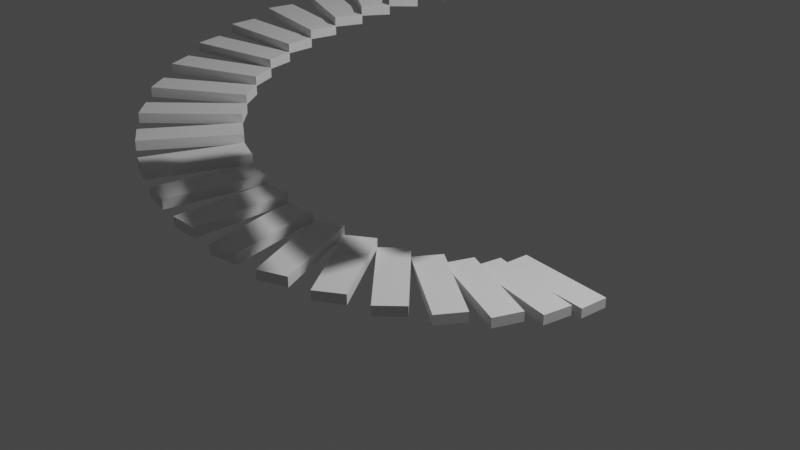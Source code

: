 # Source: SpiralLadder2.blend  (saved by Blender 3.3.6; exported with 4.5.12 LTS)
import bpy
from mathutils import Matrix  # noqa: F401  (used for matrix-valued properties, if any)

bpy.ops.wm.read_factory_settings(use_empty=True)
scene = bpy.context.scene
scene.name = 'Scene'

# ---- collections
col_collection = bpy.data.collections.new('Collection'); scene.collection.children.link(col_collection)

# ---- materials (node trees are filled in below, after node groups)
mat_material = bpy.data.materials.new('Material')
mat_material.alpha_threshold = 0.0
mat_material.use_transparent_shadow = False
mat_material.roughness = 0.5
mat_material.line_color = (0.0, 0.0, 0.0, 1.0)

# ---- node groups
ng_geometry_nodes = bpy.data.node_groups.new('Geometry Nodes', 'GeometryNodeTree')
_s = ng_geometry_nodes.interface.new_socket(name='Geometry', in_out='OUTPUT', socket_type='NodeSocketGeometry')
_s = ng_geometry_nodes.interface.new_socket(name='Geometry', in_out='INPUT', socket_type='NodeSocketGeometry')
_s = ng_geometry_nodes.interface.new_socket(name='Resolution', in_out='INPUT', socket_type='NodeSocketInt')
_s.default_value = 32
_s.min_value = 1
_s.max_value = 1024
_s = ng_geometry_nodes.interface.new_socket(name='Rotations', in_out='INPUT', socket_type='NodeSocketFloat')
_s.default_value = 2.0
_s.min_value = 0.0
_s = ng_geometry_nodes.interface.new_socket(name='Start Radius', in_out='INPUT', socket_type='NodeSocketFloat')
_s.subtype = 'DISTANCE'
_s.default_value = 1.0
_s = ng_geometry_nodes.interface.new_socket(name='End Radius', in_out='INPUT', socket_type='NodeSocketFloat')
_s.subtype = 'DISTANCE'
_s.default_value = 2.0
_s = ng_geometry_nodes.interface.new_socket(name='Height', in_out='INPUT', socket_type='NodeSocketFloat')
_s.subtype = 'DISTANCE'
_s.default_value = 2.0
_s = ng_geometry_nodes.interface.new_socket(name='Grid Size X', in_out='INPUT', socket_type='NodeSocketFloat')
_s.subtype = 'DISTANCE'
_s.default_value = 1.0
_s.min_value = 0.0
_s = ng_geometry_nodes.interface.new_socket(name='Grid Size Y', in_out='INPUT', socket_type='NodeSocketFloat')
_s.subtype = 'DISTANCE'
_s.default_value = 1.0
_s.min_value = 0.0
_s = ng_geometry_nodes.interface.new_socket(name='Thickness', in_out='INPUT', socket_type='NodeSocketFloat')
_s.default_value = 1.0
ng_geometry_nodes.is_modifier = True
_N = ng_geometry_nodes.nodes; _L = ng_geometry_nodes.links
n0 = _N.new('GeometryNodeStoreNamedAttribute'); n0.name = 'Store Named Attribute'; n0.location = (-865, -231)
n0.data_type = 'FLOAT_VECTOR'
n0.domain = 'CORNER'
n0.inputs[2].default_value = 'uv_map'
n1 = _N.new('GeometryNodeMeshGrid'); n1.name = 'Grid'; n1.location = (-890, -231)
n1.inputs[2].default_value = 2
n1.inputs[3].default_value = 2
n2 = _N.new('NodeGroupInput'); n2.name = 'Group Input'; n2.location = (-1288, -207)
n3 = _N.new('GeometryNodeExtrudeMesh'); n3.name = 'Extrude Mesh'; n3.location = (-670, -220)
n4 = _N.new('NodeGroupOutput'); n4.name = 'Group Output'; n4.location = (286, -200)
n5 = _N.new('GeometryNodeCurveSpiral'); n5.name = 'Spiral'; n5.location = (-681, 72)
n6 = _N.new('GeometryNodeInstanceOnPoints'); n6.name = 'Instance on Points'; n6.location = (-152, -87)
n7 = _N.new('GeometryNodeInputTangent'); n7.name = 'Curve Tangent'; n7.location = (-576, -548)
n8 = _N.new('FunctionNodeAlignEulerToVector'); n8.name = 'Align Euler to Vector'; n8.location = (-374, -490)
n8.pivot_axis = 'Z'
_L.new(n2.outputs[1], n5.inputs[0])
_L.new(n2.outputs[2], n5.inputs[1])
_L.new(n2.outputs[3], n5.inputs[2])
_L.new(n2.outputs[4], n5.inputs[3])
_L.new(n2.outputs[5], n5.inputs[4])
_L.new(n2.outputs[6], n1.inputs[0])
_L.new(n2.outputs[7], n1.inputs[1])
_L.new(n0.outputs[0], n3.inputs[0])
_L.new(n2.outputs[8], n3.inputs[3])
_L.new(n7.outputs[0], n8.inputs[2])
_L.new(n3.outputs[0], n6.inputs[2])
_L.new(n5.outputs[0], n6.inputs[0])
_L.new(n6.outputs[0], n4.inputs[0])
_L.new(n8.outputs[0], n6.inputs[5])
_L.new(n1.outputs[0], n0.inputs[0])
_L.new(n1.outputs[1], n0.inputs[3])
n4.is_active_output = True

# ---- material node trees
mat_material.use_nodes = True; mat_material.node_tree.nodes.clear()
_N = mat_material.node_tree.nodes; _L = mat_material.node_tree.links
n0 = _N.new('ShaderNodeOutputMaterial'); n0.name = 'Material Output'; n0.location = (300, 300)
n1 = _N.new('ShaderNodeBsdfPrincipled'); n1.name = 'Principled BSDF'; n1.location = (10, 300)
n1.distribution = 'GGX'
n1.subsurface_method = 'RANDOM_WALK_SKIN'
n1.inputs[3].default_value = 1.45
n1.inputs[27].default_value = (0.0, 0.0, 0.0, 1.0)
n1.inputs[28].default_value = 1.0
_L.new(n1.outputs[0], n0.inputs[0])
n0.is_active_output = True

# ---- world
world_world = bpy.data.worlds.new('World'); scene.world = world_world
world_world.use_nodes = True; world_world.node_tree.nodes.clear()
_N = world_world.node_tree.nodes; _L = world_world.node_tree.links
n0 = _N.new('ShaderNodeOutputWorld'); n0.name = 'World Output'; n0.location = (300, 300)
n1 = _N.new('ShaderNodeBackground'); n1.name = 'Background'; n1.location = (10, 300)
n1.inputs[0].default_value = (0.05088, 0.05088, 0.05088, 1.0)
_L.new(n1.outputs[0], n0.inputs[0])
n0.is_active_output = True
world_world.color = (0.05088, 0.05088, 0.05088)
world_world.use_sun_shadow = False
world_world.sun_shadow_jitter_overblur = 0.0

# ---- cameras
cam_camera = bpy.data.cameras.new('Camera')
cam_camera.clip_end = 100.0
cam_camera.ortho_scale = 7.314

# ---- lights
light_light = bpy.data.lights.new('Light', 'POINT')
light_light.transmission_factor = 0.0
light_light.energy = 1000.0
light_light.shadow_soft_size = 0.1
light_light.shadow_maximum_resolution = 0.006
light_light.use_absolute_resolution = True

# ---- meshes
me_cube = bpy.data.meshes.new('Cube')
me_cube.from_pydata([(1.0, 1.0, 1.0), (1.0, 1.0, -1.0), (1.0, -1.0, 1.0), (1.0, -1.0, -1.0), (-1.0, 1.0, 1.0), (-1.0, 1.0, -1.0), (-1.0, -1.0, 1.0), (-1.0, -1.0, -1.0)], [], [(0, 4, 6, 2), (3, 2, 6, 7), (7, 6, 4, 5), (5, 1, 3, 7), (1, 0, 2, 3), (5, 4, 0, 1)])
_uv = me_cube.uv_layers.new(name='UVMap')
_uv.uv.foreach_set('vector', [0.625, 0.5, 0.875, 0.5, 0.875, 0.75, 0.625, 0.75, 0.375, 0.75, 0.625, 0.75, 0.625, 1.0, 0.375, 1.0, 0.375, 0.0, 0.625, 0.0, 0.625, 0.25, 0.375, 0.25, 0.125, 0.5, 0.375, 0.5, 0.375, 0.75, 0.125, 0.75, 0.375, 0.5, 0.625, 0.5, 0.625, 0.75, 0.375, 0.75, 0.375, 0.25, 0.625, 0.25, 0.625, 0.5, 0.375, 0.5])
me_cube.materials.append(mat_material)
me_cube.use_mirror_vertex_groups = False
me_cube.update()

# ---- objects
ob_cube = bpy.data.objects.new('Cube', me_cube)
ob_light = bpy.data.objects.new('Light', light_light)
ob_camera = bpy.data.objects.new('Camera', cam_camera)

# ---- transforms, parenting, visibility, modifiers, constraints
ob_cube.location = (0.0, 0.0, 0.0)
ob_cube.lock_rotations_4d = False
ob_cube.empty_display_type = 'ARROWS'
ob_cube.lineart.crease_threshold = 0.0
_m = ob_cube.modifiers.new('GeometryNodes', 'NODES')
_m.node_group = ng_geometry_nodes
_gi = [s.identifier for s in ng_geometry_nodes.interface.items_tree if s.item_type == 'SOCKET' and s.in_out == 'INPUT']
_m[_gi[3]] = 2.0  # Start Radius
_m[_gi[5]] = 5.69  # Height
_m[_gi[6]] = 0.3  # Grid Size X
_m[_gi[8]] = 0.1  # Thickness
ob_light.location = (4.076, 1.005, 5.904)
ob_light.rotation_euler = (0.6503, 0.05522, 1.866)
ob_light.lock_rotations_4d = False
ob_light.empty_display_type = 'ARROWS'
ob_light.color = (0.0, 0.0, 0.0, 0.0)
ob_light.lineart.crease_threshold = 0.0
ob_camera.location = (7.359, -6.926, 4.958)
ob_camera.rotation_euler = (1.109, 0.0, 0.8149)
ob_camera.lock_rotations_4d = False
ob_camera.empty_display_type = 'ARROWS'
ob_camera.color = (0.0, 0.0, 0.0, 0.0)
ob_camera.display_type = 'WIRE'
ob_camera.lineart.crease_threshold = 0.0

# ---- collection membership
col_collection.objects.link(ob_cube)
col_collection.objects.link(ob_light)
col_collection.objects.link(ob_camera)

# ---- scene / render settings (as saved in the file)
scene.camera = ob_camera
scene.frame_start = 1; scene.frame_end = 250; scene.frame_set(1)
scene.render.engine = 'BLENDER_EEVEE_NEXT'
scene.cycles.sampling_pattern = 'TABULATED_SOBOL'
scene.cycles.use_light_tree = False
scene.view_settings.view_transform = 'Filmic'
bpy.context.view_layer.update()
